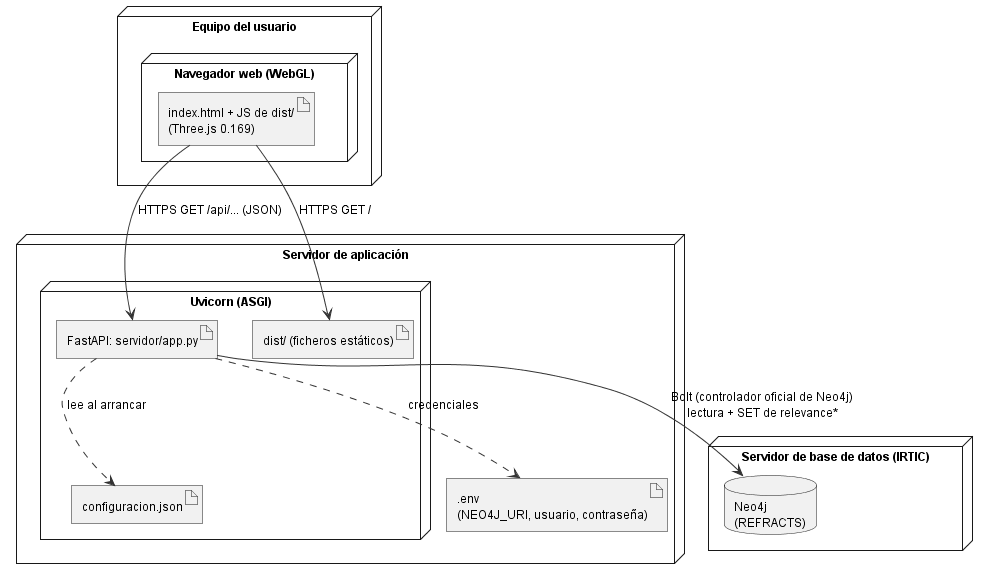

The diagram above was rendered by PlantUML. Its source (embedded in the PNG):
@startuml despliegue
' Diagrama de despliegue (incremento 4).
!include estilo.iuml

node "Equipo del usuario" {
  node "Navegador web (WebGL)" {
    artifact "index.html + JS de dist/\n(Three.js 0.169)" as pagina
  }
}

node "Servidor de aplicación" {
  node "Uvicorn (ASGI)" {
    artifact "FastAPI: servidor/app.py" as api
    artifact "dist/ (ficheros estáticos)" as estaticos
    artifact "configuracion.json" as conf
  }
  artifact ".env\n(NEO4J_URI, usuario, contraseña)" as env
}

node "Servidor de base de datos (IRTIC)" {
  database "Neo4j\n(REFRACTS)" as bd
}

pagina --> estaticos : HTTPS GET /
pagina --> api : HTTPS GET /api/... (JSON)
api --> bd : Bolt (controlador oficial de Neo4j)\nlectura + SET de relevance*
api ..> conf : lee al arrancar
api ..> env : credenciales
@enduml